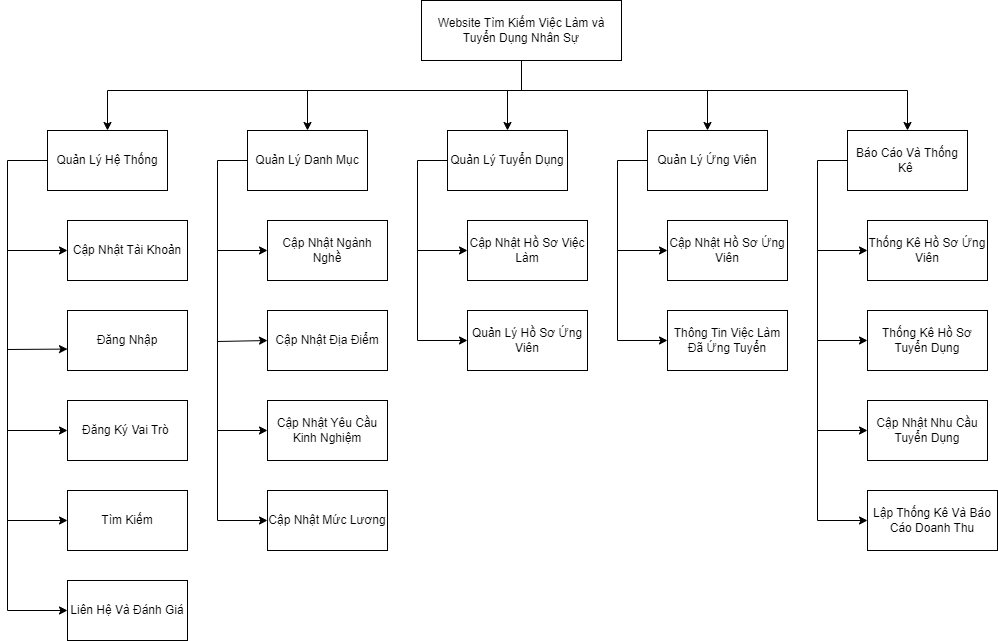

The diagram above was exported from draw.io. Its source (the exported page's mxGraphModel, read from the mxfile embedded in the PNG):
<mxGraphModel dx="1877" dy="1711" grid="1" gridSize="11" guides="1" tooltips="1" connect="1" arrows="1" fold="1" page="1" pageScale="1" pageWidth="827" pageHeight="1169" math="0" shadow="0">
  <root>
    <mxCell id="0" />
    <mxCell id="1" parent="0" />
    <mxCell id="Kp7NDPE8vv71E-1EMzHL-1" value="Website Tìm Kiếm Việc Làm và Tuyển Dụng Nhân Sự" style="rounded=0;whiteSpace=wrap;html=1;" parent="1" vertex="1">
      <mxGeometry x="314" y="-10" width="200" height="60" as="geometry" />
    </mxCell>
    <mxCell id="Kp7NDPE8vv71E-1EMzHL-2" value="Quản Lý Hệ Thống" style="rounded=0;whiteSpace=wrap;html=1;" parent="1" vertex="1">
      <mxGeometry x="-60" y="120" width="120" height="60" as="geometry" />
    </mxCell>
    <mxCell id="Kp7NDPE8vv71E-1EMzHL-3" value="Cập Nhật Tài Khoản" style="rounded=0;whiteSpace=wrap;html=1;" parent="1" vertex="1">
      <mxGeometry x="-40" y="210" width="120" height="60" as="geometry" />
    </mxCell>
    <mxCell id="Kp7NDPE8vv71E-1EMzHL-4" value="Đăng Nhập" style="rounded=0;whiteSpace=wrap;html=1;" parent="1" vertex="1">
      <mxGeometry x="-40" y="300" width="120" height="60" as="geometry" />
    </mxCell>
    <mxCell id="Kp7NDPE8vv71E-1EMzHL-5" value="Đăng Ký Vai Trò&amp;nbsp;" style="rounded=0;whiteSpace=wrap;html=1;" parent="1" vertex="1">
      <mxGeometry x="-40" y="390" width="120" height="60" as="geometry" />
    </mxCell>
    <mxCell id="Kp7NDPE8vv71E-1EMzHL-6" value="Cập Nhật Hồ Sơ Ứng Viên" style="rounded=0;whiteSpace=wrap;html=1;" parent="1" vertex="1">
      <mxGeometry x="560" y="210" width="120" height="60" as="geometry" />
    </mxCell>
    <mxCell id="Kp7NDPE8vv71E-1EMzHL-7" value="Cập Nhật Hồ Sơ Việc Làm" style="rounded=0;whiteSpace=wrap;html=1;" parent="1" vertex="1">
      <mxGeometry x="360" y="210" width="120" height="60" as="geometry" />
    </mxCell>
    <mxCell id="Kp7NDPE8vv71E-1EMzHL-8" value="Quản Lý Danh Mục" style="rounded=0;whiteSpace=wrap;html=1;" parent="1" vertex="1">
      <mxGeometry x="140" y="120" width="120" height="60" as="geometry" />
    </mxCell>
    <mxCell id="Kp7NDPE8vv71E-1EMzHL-9" value="Cập Nhật Ngành Nghề" style="rounded=0;whiteSpace=wrap;html=1;" parent="1" vertex="1">
      <mxGeometry x="160" y="210" width="120" height="60" as="geometry" />
    </mxCell>
    <mxCell id="Kp7NDPE8vv71E-1EMzHL-10" value="Cập Nhật Địa Điểm" style="rounded=0;whiteSpace=wrap;html=1;" parent="1" vertex="1">
      <mxGeometry x="160" y="300" width="120" height="60" as="geometry" />
    </mxCell>
    <mxCell id="Kp7NDPE8vv71E-1EMzHL-11" value="Cập Nhật Yêu Cầu Kinh Nghiệm" style="rounded=0;whiteSpace=wrap;html=1;" parent="1" vertex="1">
      <mxGeometry x="160" y="390" width="120" height="60" as="geometry" />
    </mxCell>
    <mxCell id="Kp7NDPE8vv71E-1EMzHL-12" value="Cập Nhật Mức Lương" style="rounded=0;whiteSpace=wrap;html=1;" parent="1" vertex="1">
      <mxGeometry x="160" y="480" width="120" height="60" as="geometry" />
    </mxCell>
    <mxCell id="Kp7NDPE8vv71E-1EMzHL-13" value="Cập Nhật Nhu Cầu Tuyển Dụng" style="rounded=0;whiteSpace=wrap;html=1;" parent="1" vertex="1">
      <mxGeometry x="760" y="390" width="120" height="60" as="geometry" />
    </mxCell>
    <mxCell id="Kp7NDPE8vv71E-1EMzHL-14" value="Quản Lý Tuyển Dụng" style="rounded=0;whiteSpace=wrap;html=1;" parent="1" vertex="1">
      <mxGeometry x="340" y="120" width="120" height="60" as="geometry" />
    </mxCell>
    <mxCell id="Kp7NDPE8vv71E-1EMzHL-21" value="Quản Lý Hồ Sơ Ứng Viên" style="rounded=0;whiteSpace=wrap;html=1;" parent="1" vertex="1">
      <mxGeometry x="360" y="300" width="120" height="60" as="geometry" />
    </mxCell>
    <mxCell id="Kp7NDPE8vv71E-1EMzHL-22" value="Liên Hệ Và Đánh Giá" style="rounded=0;whiteSpace=wrap;html=1;" parent="1" vertex="1">
      <mxGeometry x="-40" y="570" width="120" height="60" as="geometry" />
    </mxCell>
    <mxCell id="Kp7NDPE8vv71E-1EMzHL-23" value="Quản Lý Ứng Viên" style="rounded=0;whiteSpace=wrap;html=1;" parent="1" vertex="1">
      <mxGeometry x="540" y="120" width="120" height="60" as="geometry" />
    </mxCell>
    <mxCell id="Kp7NDPE8vv71E-1EMzHL-24" value="Thông Tin Việc Làm Đã Ứng Tuyển" style="rounded=0;whiteSpace=wrap;html=1;" parent="1" vertex="1">
      <mxGeometry x="560" y="300" width="120" height="60" as="geometry" />
    </mxCell>
    <mxCell id="Kp7NDPE8vv71E-1EMzHL-25" value="Báo Cáo Và Thống Kê&amp;nbsp;" style="rounded=0;whiteSpace=wrap;html=1;" parent="1" vertex="1">
      <mxGeometry x="740" y="120" width="120" height="60" as="geometry" />
    </mxCell>
    <mxCell id="Kp7NDPE8vv71E-1EMzHL-27" value="Tìm Kiếm" style="rounded=0;whiteSpace=wrap;html=1;" parent="1" vertex="1">
      <mxGeometry x="-40" y="480" width="120" height="60" as="geometry" />
    </mxCell>
    <mxCell id="Kp7NDPE8vv71E-1EMzHL-28" value="Thống Kê Hồ Sơ Ứng Viên" style="rounded=0;whiteSpace=wrap;html=1;" parent="1" vertex="1">
      <mxGeometry x="760" y="210" width="120" height="60" as="geometry" />
    </mxCell>
    <mxCell id="Kp7NDPE8vv71E-1EMzHL-29" value="Thống Kê Hồ Sơ Tuyển Dụng" style="rounded=0;whiteSpace=wrap;html=1;" parent="1" vertex="1">
      <mxGeometry x="760" y="300" width="120" height="60" as="geometry" />
    </mxCell>
    <mxCell id="Kp7NDPE8vv71E-1EMzHL-30" value="Lập Thống Kê Và Báo Cáo Doanh Thu" style="rounded=0;whiteSpace=wrap;html=1;align=center;" parent="1" vertex="1">
      <mxGeometry x="760" y="480" width="130" height="60" as="geometry" />
    </mxCell>
    <mxCell id="Kp7NDPE8vv71E-1EMzHL-33" value="" style="endArrow=none;html=1;rounded=0;entryX=0.5;entryY=1;entryDx=0;entryDy=0;" parent="1" target="Kp7NDPE8vv71E-1EMzHL-1" edge="1">
      <mxGeometry width="50" height="50" relative="1" as="geometry">
        <mxPoint y="80" as="sourcePoint" />
        <mxPoint x="410" y="60" as="targetPoint" />
        <Array as="points">
          <mxPoint x="414" y="80" />
        </Array>
      </mxGeometry>
    </mxCell>
    <mxCell id="Kp7NDPE8vv71E-1EMzHL-34" value="" style="endArrow=classic;html=1;rounded=0;entryX=0.5;entryY=0;entryDx=0;entryDy=0;" parent="1" target="Kp7NDPE8vv71E-1EMzHL-2" edge="1">
      <mxGeometry width="50" height="50" relative="1" as="geometry">
        <mxPoint y="80" as="sourcePoint" />
        <mxPoint x="50" y="40" as="targetPoint" />
      </mxGeometry>
    </mxCell>
    <mxCell id="Kp7NDPE8vv71E-1EMzHL-35" value="" style="endArrow=classic;html=1;rounded=0;entryX=0.5;entryY=0;entryDx=0;entryDy=0;" parent="1" target="Kp7NDPE8vv71E-1EMzHL-8" edge="1">
      <mxGeometry width="50" height="50" relative="1" as="geometry">
        <mxPoint x="200" y="80" as="sourcePoint" />
        <mxPoint x="230" as="targetPoint" />
      </mxGeometry>
    </mxCell>
    <mxCell id="Kp7NDPE8vv71E-1EMzHL-37" value="" style="endArrow=none;html=1;rounded=0;" parent="1" edge="1">
      <mxGeometry width="50" height="50" relative="1" as="geometry">
        <mxPoint x="410" y="80" as="sourcePoint" />
        <mxPoint x="800" y="80" as="targetPoint" />
      </mxGeometry>
    </mxCell>
    <mxCell id="Kp7NDPE8vv71E-1EMzHL-38" value="" style="endArrow=classic;html=1;rounded=0;entryX=0.5;entryY=0;entryDx=0;entryDy=0;" parent="1" target="Kp7NDPE8vv71E-1EMzHL-25" edge="1">
      <mxGeometry width="50" height="50" relative="1" as="geometry">
        <mxPoint x="800" y="80" as="sourcePoint" />
        <mxPoint x="810" as="targetPoint" />
      </mxGeometry>
    </mxCell>
    <mxCell id="Kp7NDPE8vv71E-1EMzHL-39" value="" style="endArrow=classic;html=1;rounded=0;entryX=0.5;entryY=0;entryDx=0;entryDy=0;" parent="1" target="Kp7NDPE8vv71E-1EMzHL-23" edge="1">
      <mxGeometry width="50" height="50" relative="1" as="geometry">
        <mxPoint x="600" y="80" as="sourcePoint" />
        <mxPoint x="680" as="targetPoint" />
      </mxGeometry>
    </mxCell>
    <mxCell id="Kp7NDPE8vv71E-1EMzHL-40" value="" style="endArrow=classic;html=1;rounded=0;entryX=0.5;entryY=0;entryDx=0;entryDy=0;" parent="1" target="Kp7NDPE8vv71E-1EMzHL-14" edge="1">
      <mxGeometry width="50" height="50" relative="1" as="geometry">
        <mxPoint x="400" y="80" as="sourcePoint" />
        <mxPoint x="430" y="70" as="targetPoint" />
      </mxGeometry>
    </mxCell>
    <mxCell id="Kp7NDPE8vv71E-1EMzHL-41" value="" style="endArrow=none;html=1;rounded=0;entryX=0;entryY=0.5;entryDx=0;entryDy=0;" parent="1" target="Kp7NDPE8vv71E-1EMzHL-2" edge="1">
      <mxGeometry width="50" height="50" relative="1" as="geometry">
        <mxPoint x="-100" y="600" as="sourcePoint" />
        <mxPoint x="-90" y="150" as="targetPoint" />
        <Array as="points">
          <mxPoint x="-100" y="150" />
        </Array>
      </mxGeometry>
    </mxCell>
    <mxCell id="Kp7NDPE8vv71E-1EMzHL-42" value="" style="endArrow=classic;html=1;rounded=0;entryX=0;entryY=0.5;entryDx=0;entryDy=0;" parent="1" target="Kp7NDPE8vv71E-1EMzHL-22" edge="1">
      <mxGeometry width="50" height="50" relative="1" as="geometry">
        <mxPoint x="-100" y="600" as="sourcePoint" />
        <mxPoint x="-40" y="570" as="targetPoint" />
      </mxGeometry>
    </mxCell>
    <mxCell id="Kp7NDPE8vv71E-1EMzHL-43" value="" style="endArrow=classic;html=1;rounded=0;entryX=0;entryY=0.5;entryDx=0;entryDy=0;" parent="1" target="Kp7NDPE8vv71E-1EMzHL-27" edge="1">
      <mxGeometry width="50" height="50" relative="1" as="geometry">
        <mxPoint x="-100" y="510" as="sourcePoint" />
        <mxPoint x="-50" y="460" as="targetPoint" />
      </mxGeometry>
    </mxCell>
    <mxCell id="Kp7NDPE8vv71E-1EMzHL-44" value="" style="endArrow=classic;html=1;rounded=0;entryX=0;entryY=0.5;entryDx=0;entryDy=0;" parent="1" target="Kp7NDPE8vv71E-1EMzHL-5" edge="1">
      <mxGeometry width="50" height="50" relative="1" as="geometry">
        <mxPoint x="-100" y="420" as="sourcePoint" />
        <mxPoint x="-40" y="425" as="targetPoint" />
      </mxGeometry>
    </mxCell>
    <mxCell id="Kp7NDPE8vv71E-1EMzHL-45" value="" style="endArrow=classic;html=1;rounded=0;entryX=-0.022;entryY=0.643;entryDx=0;entryDy=0;entryPerimeter=0;" parent="1" edge="1">
      <mxGeometry width="50" height="50" relative="1" as="geometry">
        <mxPoint x="-100" y="339" as="sourcePoint" />
        <mxPoint x="-39.99999999999987" y="338.5799999999999" as="targetPoint" />
      </mxGeometry>
    </mxCell>
    <mxCell id="Kp7NDPE8vv71E-1EMzHL-46" value="" style="endArrow=classic;html=1;rounded=0;entryX=0;entryY=0.5;entryDx=0;entryDy=0;" parent="1" target="Kp7NDPE8vv71E-1EMzHL-3" edge="1">
      <mxGeometry width="50" height="50" relative="1" as="geometry">
        <mxPoint x="-100" y="240" as="sourcePoint" />
        <mxPoint x="-50" y="200" as="targetPoint" />
      </mxGeometry>
    </mxCell>
    <mxCell id="Kp7NDPE8vv71E-1EMzHL-47" value="" style="endArrow=none;html=1;rounded=0;entryX=0;entryY=0.5;entryDx=0;entryDy=0;" parent="1" target="Kp7NDPE8vv71E-1EMzHL-8" edge="1">
      <mxGeometry width="50" height="50" relative="1" as="geometry">
        <mxPoint x="110" y="510" as="sourcePoint" />
        <mxPoint x="130" y="150" as="targetPoint" />
        <Array as="points">
          <mxPoint x="110" y="150" />
        </Array>
      </mxGeometry>
    </mxCell>
    <mxCell id="Kp7NDPE8vv71E-1EMzHL-48" value="" style="endArrow=classic;html=1;rounded=0;entryX=0;entryY=0.5;entryDx=0;entryDy=0;" parent="1" target="Kp7NDPE8vv71E-1EMzHL-12" edge="1">
      <mxGeometry width="50" height="50" relative="1" as="geometry">
        <mxPoint x="110" y="510" as="sourcePoint" />
        <mxPoint x="160" y="470" as="targetPoint" />
      </mxGeometry>
    </mxCell>
    <mxCell id="Kp7NDPE8vv71E-1EMzHL-49" value="" style="endArrow=classic;html=1;rounded=0;entryX=0;entryY=0.5;entryDx=0;entryDy=0;" parent="1" target="Kp7NDPE8vv71E-1EMzHL-11" edge="1">
      <mxGeometry width="50" height="50" relative="1" as="geometry">
        <mxPoint x="110" y="420" as="sourcePoint" />
        <mxPoint x="160" y="370" as="targetPoint" />
      </mxGeometry>
    </mxCell>
    <mxCell id="Kp7NDPE8vv71E-1EMzHL-50" value="" style="endArrow=classic;html=1;rounded=0;entryX=0;entryY=0.5;entryDx=0;entryDy=0;" parent="1" target="Kp7NDPE8vv71E-1EMzHL-10" edge="1">
      <mxGeometry width="50" height="50" relative="1" as="geometry">
        <mxPoint x="110.12" y="331.01" as="sourcePoint" />
        <mxPoint x="160.0000000000001" y="328.99" as="targetPoint" />
      </mxGeometry>
    </mxCell>
    <mxCell id="Kp7NDPE8vv71E-1EMzHL-53" value="" style="endArrow=classic;html=1;rounded=0;entryX=0;entryY=0.5;entryDx=0;entryDy=0;" parent="1" target="Kp7NDPE8vv71E-1EMzHL-9" edge="1">
      <mxGeometry width="50" height="50" relative="1" as="geometry">
        <mxPoint x="110" y="240" as="sourcePoint" />
        <mxPoint x="160" y="190" as="targetPoint" />
      </mxGeometry>
    </mxCell>
    <mxCell id="Kp7NDPE8vv71E-1EMzHL-54" value="" style="endArrow=none;html=1;rounded=0;entryX=0;entryY=0.5;entryDx=0;entryDy=0;" parent="1" target="Kp7NDPE8vv71E-1EMzHL-14" edge="1">
      <mxGeometry width="50" height="50" relative="1" as="geometry">
        <mxPoint x="310" y="330" as="sourcePoint" />
        <mxPoint x="320" y="150" as="targetPoint" />
        <Array as="points">
          <mxPoint x="310" y="150" />
        </Array>
      </mxGeometry>
    </mxCell>
    <mxCell id="Kp7NDPE8vv71E-1EMzHL-55" value="" style="endArrow=classic;html=1;rounded=0;entryX=0;entryY=0.5;entryDx=0;entryDy=0;" parent="1" target="Kp7NDPE8vv71E-1EMzHL-21" edge="1">
      <mxGeometry width="50" height="50" relative="1" as="geometry">
        <mxPoint x="310" y="330" as="sourcePoint" />
        <mxPoint x="370" y="300" as="targetPoint" />
      </mxGeometry>
    </mxCell>
    <mxCell id="Kp7NDPE8vv71E-1EMzHL-56" value="" style="endArrow=classic;html=1;rounded=0;entryX=0;entryY=0.5;entryDx=0;entryDy=0;" parent="1" target="Kp7NDPE8vv71E-1EMzHL-7" edge="1">
      <mxGeometry width="50" height="50" relative="1" as="geometry">
        <mxPoint x="310" y="240" as="sourcePoint" />
        <mxPoint x="360" y="190" as="targetPoint" />
      </mxGeometry>
    </mxCell>
    <mxCell id="Kp7NDPE8vv71E-1EMzHL-57" value="" style="endArrow=classic;html=1;rounded=0;entryX=0;entryY=0.5;entryDx=0;entryDy=0;" parent="1" target="Kp7NDPE8vv71E-1EMzHL-24" edge="1">
      <mxGeometry width="50" height="50" relative="1" as="geometry">
        <mxPoint x="510" y="330" as="sourcePoint" />
        <mxPoint x="460" y="430" as="targetPoint" />
      </mxGeometry>
    </mxCell>
    <mxCell id="Kp7NDPE8vv71E-1EMzHL-58" value="" style="endArrow=none;html=1;rounded=0;" parent="1" edge="1">
      <mxGeometry width="50" height="50" relative="1" as="geometry">
        <mxPoint x="510" y="330" as="sourcePoint" />
        <mxPoint x="540" y="150" as="targetPoint" />
        <Array as="points">
          <mxPoint x="510" y="150" />
        </Array>
      </mxGeometry>
    </mxCell>
    <mxCell id="Kp7NDPE8vv71E-1EMzHL-59" value="" style="endArrow=classic;html=1;rounded=0;entryX=0;entryY=0.5;entryDx=0;entryDy=0;" parent="1" target="Kp7NDPE8vv71E-1EMzHL-6" edge="1">
      <mxGeometry width="50" height="50" relative="1" as="geometry">
        <mxPoint x="510" y="240" as="sourcePoint" />
        <mxPoint x="560" y="190" as="targetPoint" />
      </mxGeometry>
    </mxCell>
    <mxCell id="Kp7NDPE8vv71E-1EMzHL-60" value="" style="endArrow=none;html=1;rounded=0;entryX=0;entryY=0.5;entryDx=0;entryDy=0;" parent="1" target="Kp7NDPE8vv71E-1EMzHL-25" edge="1">
      <mxGeometry width="50" height="50" relative="1" as="geometry">
        <mxPoint x="710" y="510" as="sourcePoint" />
        <mxPoint x="710" y="150" as="targetPoint" />
        <Array as="points">
          <mxPoint x="710" y="150" />
        </Array>
      </mxGeometry>
    </mxCell>
    <mxCell id="Kp7NDPE8vv71E-1EMzHL-61" value="" style="endArrow=classic;html=1;rounded=0;entryX=0;entryY=0.5;entryDx=0;entryDy=0;" parent="1" target="Kp7NDPE8vv71E-1EMzHL-30" edge="1">
      <mxGeometry width="50" height="50" relative="1" as="geometry">
        <mxPoint x="710" y="510" as="sourcePoint" />
        <mxPoint x="760" y="470" as="targetPoint" />
      </mxGeometry>
    </mxCell>
    <mxCell id="Kp7NDPE8vv71E-1EMzHL-63" value="" style="endArrow=classic;html=1;rounded=0;entryX=0;entryY=0.5;entryDx=0;entryDy=0;" parent="1" target="Kp7NDPE8vv71E-1EMzHL-13" edge="1">
      <mxGeometry width="50" height="50" relative="1" as="geometry">
        <mxPoint x="710" y="420" as="sourcePoint" />
        <mxPoint x="760" y="380" as="targetPoint" />
      </mxGeometry>
    </mxCell>
    <mxCell id="Kp7NDPE8vv71E-1EMzHL-64" value="" style="endArrow=classic;html=1;rounded=0;entryX=0;entryY=0.5;entryDx=0;entryDy=0;" parent="1" target="Kp7NDPE8vv71E-1EMzHL-29" edge="1">
      <mxGeometry width="50" height="50" relative="1" as="geometry">
        <mxPoint x="710" y="330" as="sourcePoint" />
        <mxPoint x="760" y="280" as="targetPoint" />
      </mxGeometry>
    </mxCell>
    <mxCell id="Kp7NDPE8vv71E-1EMzHL-65" value="" style="endArrow=classic;html=1;rounded=0;" parent="1" target="Kp7NDPE8vv71E-1EMzHL-28" edge="1">
      <mxGeometry width="50" height="50" relative="1" as="geometry">
        <mxPoint x="710" y="240" as="sourcePoint" />
        <mxPoint x="760" y="190" as="targetPoint" />
      </mxGeometry>
    </mxCell>
  </root>
</mxGraphModel>